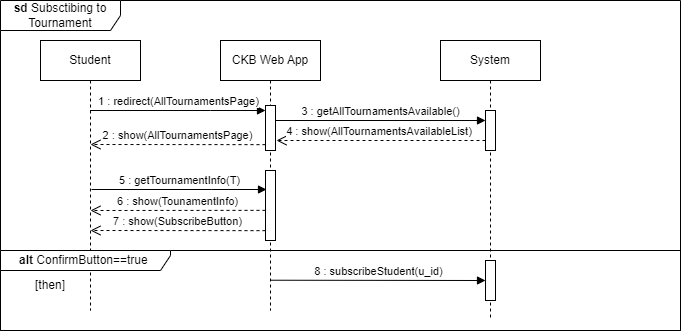

The diagram above was exported from draw.io. Its source (the exported page's mxGraphModel, read from the mxfile embedded in the PNG):
<mxGraphModel dx="1050" dy="542" grid="1" gridSize="10" guides="1" tooltips="1" connect="1" arrows="1" fold="1" page="1" pageScale="1" pageWidth="827" pageHeight="1169" math="0" shadow="0">
  <root>
    <mxCell id="0" />
    <mxCell id="1" parent="0" />
    <mxCell id="lY5BHsGvzfdBj0JhNSOu-1" value="Student" style="shape=umlLifeline;perimeter=lifelinePerimeter;whiteSpace=wrap;html=1;container=0;dropTarget=0;collapsible=0;recursiveResize=0;outlineConnect=0;portConstraint=eastwest;newEdgeStyle={&quot;edgeStyle&quot;:&quot;elbowEdgeStyle&quot;,&quot;elbow&quot;:&quot;vertical&quot;,&quot;curved&quot;:0,&quot;rounded&quot;:0};" parent="1" vertex="1">
      <mxGeometry x="40" y="40" width="100" height="270" as="geometry" />
    </mxCell>
    <mxCell id="lY5BHsGvzfdBj0JhNSOu-2" value="CKB Web App" style="shape=umlLifeline;perimeter=lifelinePerimeter;whiteSpace=wrap;html=1;container=0;dropTarget=0;collapsible=0;recursiveResize=0;outlineConnect=0;portConstraint=eastwest;newEdgeStyle={&quot;edgeStyle&quot;:&quot;elbowEdgeStyle&quot;,&quot;elbow&quot;:&quot;vertical&quot;,&quot;curved&quot;:0,&quot;rounded&quot;:0};" parent="1" vertex="1">
      <mxGeometry x="220" y="40" width="100" height="270" as="geometry" />
    </mxCell>
    <mxCell id="lY5BHsGvzfdBj0JhNSOu-3" value="" style="html=1;points=[];perimeter=orthogonalPerimeter;outlineConnect=0;targetShapes=umlLifeline;portConstraint=eastwest;newEdgeStyle={&quot;edgeStyle&quot;:&quot;elbowEdgeStyle&quot;,&quot;elbow&quot;:&quot;vertical&quot;,&quot;curved&quot;:0,&quot;rounded&quot;:0};" parent="lY5BHsGvzfdBj0JhNSOu-2" vertex="1">
      <mxGeometry x="45" y="130" width="10" height="70" as="geometry" />
    </mxCell>
    <mxCell id="lY5BHsGvzfdBj0JhNSOu-4" value="1 : redirect(AllTournamentsPage)" style="html=1;verticalAlign=bottom;endArrow=block;edgeStyle=elbowEdgeStyle;elbow=vertical;curved=0;rounded=0;" parent="1" source="lY5BHsGvzfdBj0JhNSOu-1" target="lY5BHsGvzfdBj0JhNSOu-11" edge="1">
      <mxGeometry relative="1" as="geometry">
        <mxPoint x="95" y="110" as="sourcePoint" />
        <Array as="points">
          <mxPoint x="210" y="110" />
        </Array>
      </mxGeometry>
    </mxCell>
    <mxCell id="lY5BHsGvzfdBj0JhNSOu-5" value="2 : show(AllTournamentsPage)" style="html=1;verticalAlign=bottom;endArrow=open;dashed=1;endSize=8;edgeStyle=elbowEdgeStyle;elbow=vertical;curved=0;rounded=0;" parent="1" edge="1">
      <mxGeometry relative="1" as="geometry">
        <mxPoint x="90" y="144" as="targetPoint" />
        <mxPoint x="265" y="144.1379310344828" as="sourcePoint" />
      </mxGeometry>
    </mxCell>
    <mxCell id="lY5BHsGvzfdBj0JhNSOu-6" value="3 : getAllTournamentsAvailable()" style="html=1;verticalAlign=bottom;endArrow=block;edgeStyle=elbowEdgeStyle;elbow=vertical;curved=0;rounded=0;" parent="1" edge="1">
      <mxGeometry relative="1" as="geometry">
        <mxPoint x="275" y="119.99931034482762" as="sourcePoint" />
        <mxPoint x="485" y="119.99931034482762" as="targetPoint" />
      </mxGeometry>
    </mxCell>
    <mxCell id="lY5BHsGvzfdBj0JhNSOu-7" value="System" style="shape=umlLifeline;perimeter=lifelinePerimeter;whiteSpace=wrap;html=1;container=0;dropTarget=0;collapsible=0;recursiveResize=0;outlineConnect=0;portConstraint=eastwest;newEdgeStyle={&quot;edgeStyle&quot;:&quot;elbowEdgeStyle&quot;,&quot;elbow&quot;:&quot;vertical&quot;,&quot;curved&quot;:0,&quot;rounded&quot;:0};" parent="1" vertex="1">
      <mxGeometry x="440" y="40" width="100" height="280" as="geometry" />
    </mxCell>
    <mxCell id="lY5BHsGvzfdBj0JhNSOu-8" value="" style="html=1;points=[];perimeter=orthogonalPerimeter;outlineConnect=0;targetShapes=umlLifeline;portConstraint=eastwest;newEdgeStyle={&quot;edgeStyle&quot;:&quot;elbowEdgeStyle&quot;,&quot;elbow&quot;:&quot;vertical&quot;,&quot;curved&quot;:0,&quot;rounded&quot;:0};" parent="lY5BHsGvzfdBj0JhNSOu-7" vertex="1">
      <mxGeometry x="45" y="70" width="10" height="40" as="geometry" />
    </mxCell>
    <mxCell id="lY5BHsGvzfdBj0JhNSOu-33" value="" style="html=1;points=[];perimeter=orthogonalPerimeter;outlineConnect=0;targetShapes=umlLifeline;portConstraint=eastwest;newEdgeStyle={&quot;edgeStyle&quot;:&quot;elbowEdgeStyle&quot;,&quot;elbow&quot;:&quot;vertical&quot;,&quot;curved&quot;:0,&quot;rounded&quot;:0};" parent="lY5BHsGvzfdBj0JhNSOu-7" vertex="1">
      <mxGeometry x="45" y="220" width="10" height="40" as="geometry" />
    </mxCell>
    <mxCell id="lY5BHsGvzfdBj0JhNSOu-10" value="&lt;b&gt;sd &lt;/b&gt;Subsctibing to Tournament" style="shape=umlFrame;whiteSpace=wrap;html=1;pointerEvents=0;width=120;height=30;" parent="1" vertex="1">
      <mxGeometry width="680" height="330" as="geometry" />
    </mxCell>
    <mxCell id="lY5BHsGvzfdBj0JhNSOu-11" value="" style="html=1;points=[];perimeter=orthogonalPerimeter;outlineConnect=0;targetShapes=umlLifeline;portConstraint=eastwest;newEdgeStyle={&quot;edgeStyle&quot;:&quot;elbowEdgeStyle&quot;,&quot;elbow&quot;:&quot;vertical&quot;,&quot;curved&quot;:0,&quot;rounded&quot;:0};" parent="1" vertex="1">
      <mxGeometry x="265" y="105" width="10" height="45" as="geometry" />
    </mxCell>
    <mxCell id="lY5BHsGvzfdBj0JhNSOu-24" value="4 : show(AllTournamentsAvailableList)&amp;nbsp;" style="html=1;verticalAlign=bottom;endArrow=open;dashed=1;endSize=8;edgeStyle=elbowEdgeStyle;elbow=vertical;curved=0;rounded=0;" parent="1" source="lY5BHsGvzfdBj0JhNSOu-8" edge="1">
      <mxGeometry relative="1" as="geometry">
        <mxPoint x="276" y="140" as="targetPoint" />
        <mxPoint x="451" y="140" as="sourcePoint" />
      </mxGeometry>
    </mxCell>
    <mxCell id="lY5BHsGvzfdBj0JhNSOu-25" value="5 : getTournamentInfo(T)" style="html=1;verticalAlign=bottom;endArrow=block;edgeStyle=elbowEdgeStyle;elbow=vertical;curved=0;rounded=0;" parent="1" edge="1">
      <mxGeometry relative="1" as="geometry">
        <mxPoint x="91" y="189" as="sourcePoint" />
        <Array as="points">
          <mxPoint x="211" y="189" />
        </Array>
        <mxPoint x="266" y="189" as="targetPoint" />
      </mxGeometry>
    </mxCell>
    <mxCell id="lY5BHsGvzfdBj0JhNSOu-26" value="6 : show(TounamentInfo)" style="html=1;verticalAlign=bottom;endArrow=open;dashed=1;endSize=8;edgeStyle=elbowEdgeStyle;elbow=vertical;curved=0;rounded=0;" parent="1" edge="1">
      <mxGeometry relative="1" as="geometry">
        <mxPoint x="90" y="209.72" as="targetPoint" />
        <mxPoint x="265" y="209.8579310344828" as="sourcePoint" />
      </mxGeometry>
    </mxCell>
    <mxCell id="lY5BHsGvzfdBj0JhNSOu-27" value="7 : show(SubscribeButton)" style="html=1;verticalAlign=bottom;endArrow=open;dashed=1;endSize=8;edgeStyle=elbowEdgeStyle;elbow=vertical;curved=0;rounded=0;" parent="1" edge="1">
      <mxGeometry relative="1" as="geometry">
        <mxPoint x="90" y="230" as="targetPoint" />
        <mxPoint x="265" y="230.1379310344828" as="sourcePoint" />
      </mxGeometry>
    </mxCell>
    <mxCell id="lY5BHsGvzfdBj0JhNSOu-28" value="&lt;b&gt;alt &lt;/b&gt;ConfirmButton==true&amp;nbsp;" style="shape=umlFrame;whiteSpace=wrap;html=1;pointerEvents=0;width=170;height=20;" parent="1" vertex="1">
      <mxGeometry y="250" width="680" height="80" as="geometry" />
    </mxCell>
    <mxCell id="lY5BHsGvzfdBj0JhNSOu-30" value="[then]" style="text;html=1;strokeColor=none;fillColor=none;align=center;verticalAlign=middle;whiteSpace=wrap;rounded=0;" parent="1" vertex="1">
      <mxGeometry x="20" y="270" width="60" height="30" as="geometry" />
    </mxCell>
    <mxCell id="lY5BHsGvzfdBj0JhNSOu-32" value="8 : subscribeStudent(u_id)" style="html=1;verticalAlign=bottom;endArrow=block;edgeStyle=elbowEdgeStyle;elbow=vertical;curved=0;rounded=0;" parent="1" target="lY5BHsGvzfdBj0JhNSOu-33" edge="1">
      <mxGeometry relative="1" as="geometry">
        <mxPoint x="270" y="279.7193103448276" as="sourcePoint" />
        <mxPoint x="480" y="279.7193103448276" as="targetPoint" />
      </mxGeometry>
    </mxCell>
  </root>
</mxGraphModel>